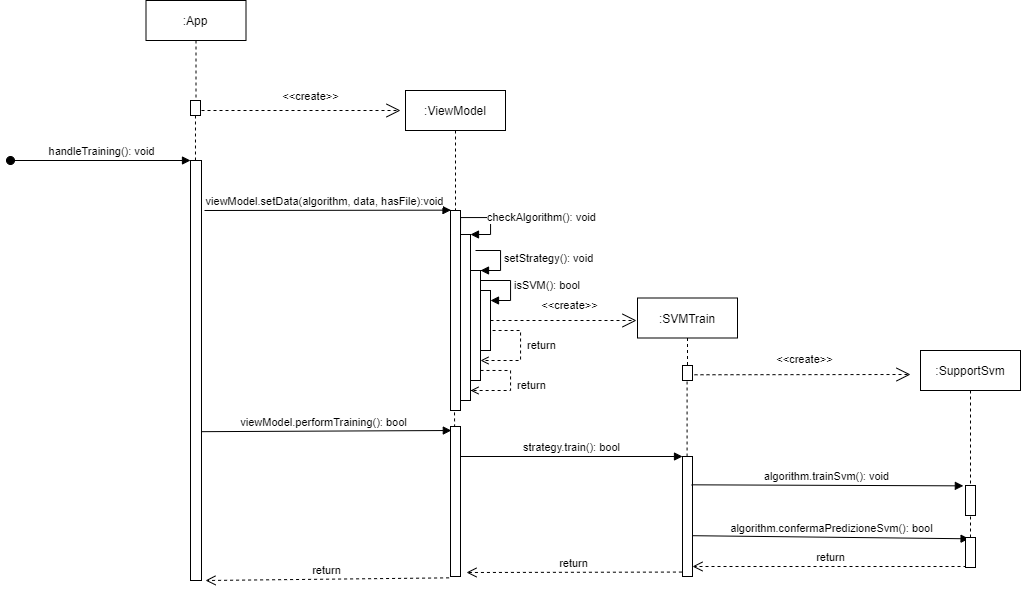

The diagram above was exported from draw.io. Its source (the exported page's mxGraphModel, read from the mxfile embedded in the PNG):
<mxGraphModel dx="1021" dy="522" grid="1" gridSize="10" guides="1" tooltips="1" connect="1" arrows="1" fold="1" page="1" pageScale="1" pageWidth="827" pageHeight="1169" math="0" shadow="0">
  <root>
    <mxCell id="0" />
    <mxCell id="1" parent="0" />
    <mxCell id="LQ1t75a3TS7rhxoCGg2D-56" value="" style="html=1;points=[];perimeter=orthogonalPerimeter;" vertex="1" parent="1">
      <mxGeometry x="630" y="310" width="11" height="420" as="geometry" />
    </mxCell>
    <mxCell id="LQ1t75a3TS7rhxoCGg2D-58" value="" style="html=1;points=[];perimeter=orthogonalPerimeter;" vertex="1" parent="1">
      <mxGeometry x="890" y="360" width="10" height="200" as="geometry" />
    </mxCell>
    <mxCell id="LQ1t75a3TS7rhxoCGg2D-59" value="&amp;lt;&amp;lt;create&amp;gt;&amp;gt;" style="endArrow=open;endSize=12;dashed=1;html=1;entryX=0;entryY=0.5;entryDx=0;entryDy=0;" edge="1" parent="1">
      <mxGeometry x="0.0955" y="14" width="160" relative="1" as="geometry">
        <mxPoint x="641" y="260" as="sourcePoint" />
        <mxPoint x="840" y="260" as="targetPoint" />
        <mxPoint as="offset" />
      </mxGeometry>
    </mxCell>
    <mxCell id="LQ1t75a3TS7rhxoCGg2D-60" value=":App" style="shape=umlLifeline;perimeter=lifelinePerimeter;whiteSpace=wrap;html=1;container=1;collapsible=0;recursiveResize=0;outlineConnect=0;" vertex="1" parent="1">
      <mxGeometry x="585.5" y="150" width="100" height="100" as="geometry" />
    </mxCell>
    <mxCell id="LQ1t75a3TS7rhxoCGg2D-61" value="handleTraining(): void" style="html=1;verticalAlign=bottom;startArrow=oval;endArrow=block;startSize=8;" edge="1" parent="1">
      <mxGeometry relative="1" as="geometry">
        <mxPoint x="450" y="310" as="sourcePoint" />
        <mxPoint x="630" y="310" as="targetPoint" />
      </mxGeometry>
    </mxCell>
    <mxCell id="LQ1t75a3TS7rhxoCGg2D-63" value="" style="html=1;points=[];perimeter=orthogonalPerimeter;" vertex="1" parent="1">
      <mxGeometry x="900" y="384" width="10" height="166" as="geometry" />
    </mxCell>
    <mxCell id="LQ1t75a3TS7rhxoCGg2D-64" value="checkAlgorithm(): void" style="edgeStyle=orthogonalEdgeStyle;html=1;align=left;spacingLeft=2;endArrow=block;rounded=0;entryX=1;entryY=0;exitX=1;exitY=0.143;exitDx=0;exitDy=0;exitPerimeter=0;" edge="1" parent="1" source="LQ1t75a3TS7rhxoCGg2D-58" target="LQ1t75a3TS7rhxoCGg2D-63">
      <mxGeometry relative="1" as="geometry">
        <mxPoint x="905" y="380" as="sourcePoint" />
        <Array as="points">
          <mxPoint x="930" y="367" />
          <mxPoint x="930" y="384" />
        </Array>
      </mxGeometry>
    </mxCell>
    <mxCell id="LQ1t75a3TS7rhxoCGg2D-65" value="" style="html=1;points=[];perimeter=orthogonalPerimeter;" vertex="1" parent="1">
      <mxGeometry x="910" y="420" width="10" height="110" as="geometry" />
    </mxCell>
    <mxCell id="LQ1t75a3TS7rhxoCGg2D-66" value="setStrategy(): void" style="edgeStyle=orthogonalEdgeStyle;html=1;align=left;spacingLeft=2;endArrow=block;rounded=0;entryX=1;entryY=0;" edge="1" parent="1" target="LQ1t75a3TS7rhxoCGg2D-65">
      <mxGeometry relative="1" as="geometry">
        <mxPoint x="915" y="400" as="sourcePoint" />
        <Array as="points">
          <mxPoint x="940" y="400" />
          <mxPoint x="940" y="420" />
          <mxPoint x="920" y="420" />
        </Array>
      </mxGeometry>
    </mxCell>
    <mxCell id="LQ1t75a3TS7rhxoCGg2D-67" value="isSVM(): bool" style="edgeStyle=orthogonalEdgeStyle;html=1;align=left;spacingLeft=2;endArrow=block;rounded=0;" edge="1" parent="1" source="LQ1t75a3TS7rhxoCGg2D-65">
      <mxGeometry relative="1" as="geometry">
        <mxPoint x="925" y="480" as="sourcePoint" />
        <Array as="points">
          <mxPoint x="950" y="430" />
          <mxPoint x="950" y="450" />
        </Array>
        <mxPoint x="930" y="450" as="targetPoint" />
      </mxGeometry>
    </mxCell>
    <mxCell id="LQ1t75a3TS7rhxoCGg2D-68" value=":SVMTrain" style="shape=umlLifeline;perimeter=lifelinePerimeter;whiteSpace=wrap;html=1;container=1;collapsible=0;recursiveResize=0;outlineConnect=0;" vertex="1" parent="1">
      <mxGeometry x="1077" y="447.5" width="100" height="72.5" as="geometry" />
    </mxCell>
    <mxCell id="LQ1t75a3TS7rhxoCGg2D-69" value="" style="html=1;points=[];perimeter=orthogonalPerimeter;" vertex="1" parent="1">
      <mxGeometry x="1122" y="606" width="10" height="120" as="geometry" />
    </mxCell>
    <mxCell id="LQ1t75a3TS7rhxoCGg2D-70" value="&amp;lt;&amp;lt;create&amp;gt;&amp;gt;" style="endArrow=open;endSize=12;dashed=1;html=1;exitX=1;exitY=0.5;exitDx=0;exitDy=0;exitPerimeter=0;" edge="1" parent="1" source="LQ1t75a3TS7rhxoCGg2D-82">
      <mxGeometry x="0.0753" y="15" width="160" relative="1" as="geometry">
        <mxPoint x="946" y="470" as="sourcePoint" />
        <mxPoint x="1076" y="470" as="targetPoint" />
        <mxPoint as="offset" />
      </mxGeometry>
    </mxCell>
    <mxCell id="LQ1t75a3TS7rhxoCGg2D-71" value=":SupportSvm" style="shape=umlLifeline;perimeter=lifelinePerimeter;whiteSpace=wrap;html=1;container=1;collapsible=0;recursiveResize=0;outlineConnect=0;" vertex="1" parent="1">
      <mxGeometry x="1360" y="500" width="100" height="190" as="geometry" />
    </mxCell>
    <mxCell id="LQ1t75a3TS7rhxoCGg2D-72" value="" style="html=1;points=[];perimeter=orthogonalPerimeter;" vertex="1" parent="LQ1t75a3TS7rhxoCGg2D-71">
      <mxGeometry x="45" y="135" width="10" height="30" as="geometry" />
    </mxCell>
    <mxCell id="LQ1t75a3TS7rhxoCGg2D-73" value="return" style="html=1;verticalAlign=bottom;endArrow=open;dashed=1;endSize=8;" edge="1" parent="1" target="LQ1t75a3TS7rhxoCGg2D-69">
      <mxGeometry relative="1" as="geometry">
        <mxPoint x="1406" y="716" as="sourcePoint" />
        <mxPoint x="1200" y="716" as="targetPoint" />
      </mxGeometry>
    </mxCell>
    <mxCell id="LQ1t75a3TS7rhxoCGg2D-74" value="return" style="html=1;verticalAlign=bottom;endArrow=open;dashed=1;endSize=8;exitX=-0.057;exitY=0.963;exitDx=0;exitDy=0;exitPerimeter=0;" edge="1" parent="1" source="LQ1t75a3TS7rhxoCGg2D-69">
      <mxGeometry relative="1" as="geometry">
        <mxPoint x="1115" y="805" as="sourcePoint" />
        <mxPoint x="906" y="722" as="targetPoint" />
      </mxGeometry>
    </mxCell>
    <mxCell id="LQ1t75a3TS7rhxoCGg2D-75" value="return" style="html=1;verticalAlign=bottom;endArrow=open;dashed=1;endSize=8;exitX=-0.143;exitY=1.009;exitDx=0;exitDy=0;exitPerimeter=0;" edge="1" parent="1" source="LQ1t75a3TS7rhxoCGg2D-85">
      <mxGeometry relative="1" as="geometry">
        <mxPoint x="890" y="830" as="sourcePoint" />
        <mxPoint x="645" y="730" as="targetPoint" />
      </mxGeometry>
    </mxCell>
    <mxCell id="LQ1t75a3TS7rhxoCGg2D-76" value="algorithm.trainSvm(): void" style="html=1;verticalAlign=bottom;endArrow=block;entryX=-0.214;entryY=0.012;entryDx=0;entryDy=0;entryPerimeter=0;exitX=0.917;exitY=0.236;exitDx=0;exitDy=0;exitPerimeter=0;" edge="1" parent="1" source="LQ1t75a3TS7rhxoCGg2D-69" target="LQ1t75a3TS7rhxoCGg2D-72">
      <mxGeometry width="80" relative="1" as="geometry">
        <mxPoint x="1140" y="636" as="sourcePoint" />
        <mxPoint x="1320" y="646" as="targetPoint" />
      </mxGeometry>
    </mxCell>
    <mxCell id="LQ1t75a3TS7rhxoCGg2D-77" value="algorithm.confermaPredizioneSvm(): bool" style="html=1;verticalAlign=bottom;endArrow=block;entryX=0.357;entryY=0.043;entryDx=0;entryDy=0;entryPerimeter=0;exitX=1;exitY=0.66;exitDx=0;exitDy=0;exitPerimeter=0;" edge="1" parent="1" source="LQ1t75a3TS7rhxoCGg2D-69" target="LQ1t75a3TS7rhxoCGg2D-87">
      <mxGeometry width="80" relative="1" as="geometry">
        <mxPoint x="1132" y="688" as="sourcePoint" />
        <mxPoint x="1350" y="686" as="targetPoint" />
      </mxGeometry>
    </mxCell>
    <mxCell id="LQ1t75a3TS7rhxoCGg2D-78" value="&amp;lt;&amp;lt;create&amp;gt;&amp;gt;" style="endArrow=open;endSize=12;dashed=1;html=1;" edge="1" parent="1">
      <mxGeometry x="0.0753" y="15" width="160" relative="1" as="geometry">
        <mxPoint x="1122" y="524.29" as="sourcePoint" />
        <mxPoint x="1350" y="524" as="targetPoint" />
        <mxPoint as="offset" />
      </mxGeometry>
    </mxCell>
    <mxCell id="LQ1t75a3TS7rhxoCGg2D-79" value="viewModel.setData(algorithm, data, hasFile):void" style="html=1;verticalAlign=bottom;endArrow=block;entryX=-0.25;entryY=0.129;entryDx=0;entryDy=0;entryPerimeter=0;" edge="1" parent="1">
      <mxGeometry x="-0.025" width="80" relative="1" as="geometry">
        <mxPoint x="644" y="360" as="sourcePoint" />
        <mxPoint x="890.5" y="359.6600000000002" as="targetPoint" />
        <mxPoint as="offset" />
      </mxGeometry>
    </mxCell>
    <mxCell id="LQ1t75a3TS7rhxoCGg2D-80" value="viewModel.performTraining(): bool" style="html=1;verticalAlign=bottom;endArrow=block;entryX=0.083;entryY=0.111;entryDx=0;entryDy=0;entryPerimeter=0;" edge="1" parent="1">
      <mxGeometry x="-0.025" width="80" relative="1" as="geometry">
        <mxPoint x="641" y="581.1700000000001" as="sourcePoint" />
        <mxPoint x="890.8300000000002" y="580" as="targetPoint" />
        <mxPoint as="offset" />
      </mxGeometry>
    </mxCell>
    <mxCell id="LQ1t75a3TS7rhxoCGg2D-81" value="strategy.train(): bool" style="html=1;verticalAlign=bottom;endArrow=block;" edge="1" parent="1" target="LQ1t75a3TS7rhxoCGg2D-69">
      <mxGeometry width="80" relative="1" as="geometry">
        <mxPoint x="900" y="606" as="sourcePoint" />
        <mxPoint x="1090" y="576" as="targetPoint" />
      </mxGeometry>
    </mxCell>
    <mxCell id="LQ1t75a3TS7rhxoCGg2D-82" value="" style="html=1;points=[];perimeter=orthogonalPerimeter;" vertex="1" parent="1">
      <mxGeometry x="920" y="440" width="10" height="60" as="geometry" />
    </mxCell>
    <mxCell id="LQ1t75a3TS7rhxoCGg2D-83" value=":ViewModel" style="shape=umlLifeline;perimeter=lifelinePerimeter;whiteSpace=wrap;html=1;container=1;collapsible=0;recursiveResize=0;outlineConnect=0;" vertex="1" parent="1">
      <mxGeometry x="845" y="240" width="100" height="120" as="geometry" />
    </mxCell>
    <mxCell id="LQ1t75a3TS7rhxoCGg2D-84" value="" style="endArrow=none;dashed=1;html=1;exitX=0.41;exitY=0.006;exitDx=0;exitDy=0;exitPerimeter=0;" edge="1" parent="1" source="LQ1t75a3TS7rhxoCGg2D-85">
      <mxGeometry width="50" height="50" relative="1" as="geometry">
        <mxPoint x="894" y="570" as="sourcePoint" />
        <mxPoint x="894" y="560" as="targetPoint" />
      </mxGeometry>
    </mxCell>
    <mxCell id="LQ1t75a3TS7rhxoCGg2D-85" value="" style="html=1;points=[];perimeter=orthogonalPerimeter;" vertex="1" parent="1">
      <mxGeometry x="890" y="576" width="10" height="150" as="geometry" />
    </mxCell>
    <mxCell id="LQ1t75a3TS7rhxoCGg2D-86" value="" style="html=1;points=[];perimeter=orthogonalPerimeter;" vertex="1" parent="1">
      <mxGeometry x="1122" y="515" width="10" height="15" as="geometry" />
    </mxCell>
    <mxCell id="LQ1t75a3TS7rhxoCGg2D-87" value="" style="html=1;points=[];perimeter=orthogonalPerimeter;" vertex="1" parent="1">
      <mxGeometry x="1405" y="687" width="10" height="30" as="geometry" />
    </mxCell>
    <mxCell id="LQ1t75a3TS7rhxoCGg2D-88" value="" style="endArrow=none;dashed=1;html=1;" edge="1" parent="1" source="LQ1t75a3TS7rhxoCGg2D-69">
      <mxGeometry width="50" height="50" relative="1" as="geometry">
        <mxPoint x="1126.29" y="570" as="sourcePoint" />
        <mxPoint x="1126.58" y="530" as="targetPoint" />
      </mxGeometry>
    </mxCell>
    <mxCell id="LQ1t75a3TS7rhxoCGg2D-89" value="&amp;nbsp;return" style="edgeStyle=orthogonalEdgeStyle;html=1;align=left;spacingLeft=2;endArrow=open;rounded=0;dashed=1;endFill=0;" edge="1" parent="1" target="LQ1t75a3TS7rhxoCGg2D-65">
      <mxGeometry relative="1" as="geometry">
        <mxPoint x="929.9999999999998" y="490.0044827586207" as="sourcePoint" />
        <Array as="points">
          <mxPoint x="930" y="480" />
          <mxPoint x="960" y="480" />
          <mxPoint x="960" y="510" />
        </Array>
        <mxPoint x="939.9999999999998" y="509.97" as="targetPoint" />
      </mxGeometry>
    </mxCell>
    <mxCell id="LQ1t75a3TS7rhxoCGg2D-90" value="&amp;nbsp;return" style="edgeStyle=orthogonalEdgeStyle;html=1;align=left;spacingLeft=2;endArrow=open;rounded=0;dashed=1;endFill=0;" edge="1" parent="1">
      <mxGeometry relative="1" as="geometry">
        <mxPoint x="919.9999999999998" y="519.9744827586208" as="sourcePoint" />
        <Array as="points">
          <mxPoint x="950" y="520" />
          <mxPoint x="950" y="540" />
          <mxPoint x="910" y="540" />
        </Array>
        <mxPoint x="910" y="540" as="targetPoint" />
      </mxGeometry>
    </mxCell>
    <mxCell id="LQ1t75a3TS7rhxoCGg2D-91" value="" style="html=1;points=[];perimeter=orthogonalPerimeter;" vertex="1" parent="1">
      <mxGeometry x="630" y="250" width="10" height="15" as="geometry" />
    </mxCell>
    <mxCell id="LQ1t75a3TS7rhxoCGg2D-92" value="" style="endArrow=none;dashed=1;html=1;entryX=0.498;entryY=0.989;entryDx=0;entryDy=0;entryPerimeter=0;" edge="1" parent="1" source="LQ1t75a3TS7rhxoCGg2D-56" target="LQ1t75a3TS7rhxoCGg2D-91">
      <mxGeometry width="50" height="50" relative="1" as="geometry">
        <mxPoint x="904.0999999999999" y="586.9000000000001" as="sourcePoint" />
        <mxPoint x="637" y="260" as="targetPoint" />
      </mxGeometry>
    </mxCell>
  </root>
</mxGraphModel>